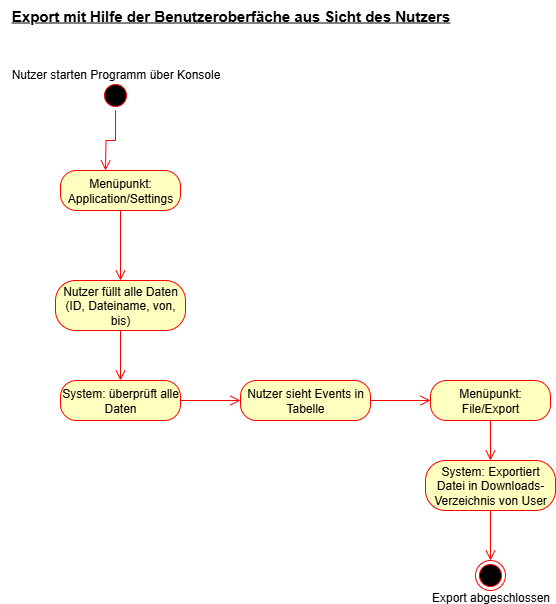

The diagram above was exported from draw.io. Its source (the exported page's mxGraphModel, read from the mxfile embedded in the PNG):
<mxGraphModel dx="690" dy="593" grid="1" gridSize="10" guides="1" tooltips="1" connect="1" arrows="1" fold="1" page="1" pageScale="1" pageWidth="827" pageHeight="1169" math="0" shadow="0">
  <root>
    <mxCell id="0" />
    <mxCell id="1" parent="0" />
    <mxCell id="7lb5vPvzzsfJ6qz2o3h9-1" value="Nutzer starten Programm über Konsole&lt;div&gt;&lt;br&gt;&lt;/div&gt;&lt;div&gt;&lt;br&gt;&lt;/div&gt;&lt;div&gt;&lt;br&gt;&lt;/div&gt;" style="ellipse;html=1;shape=startState;fillColor=#000000;strokeColor=#ff0000;" parent="1" vertex="1">
      <mxGeometry x="110" y="90" width="30" height="30" as="geometry" />
    </mxCell>
    <mxCell id="7lb5vPvzzsfJ6qz2o3h9-2" value="" style="edgeStyle=orthogonalEdgeStyle;html=1;verticalAlign=bottom;endArrow=open;endSize=8;strokeColor=#ff0000;rounded=0;" parent="1" source="7lb5vPvzzsfJ6qz2o3h9-1" edge="1">
      <mxGeometry relative="1" as="geometry">
        <mxPoint x="115" y="180" as="targetPoint" />
      </mxGeometry>
    </mxCell>
    <mxCell id="7lb5vPvzzsfJ6qz2o3h9-3" value="&lt;font style=&quot;font-size: 15px;&quot;&gt;&lt;b&gt;&lt;u&gt;Export mit Hilfe der Benutzeroberfäche aus Sicht des Nutzers&lt;/u&gt;&lt;/b&gt;&lt;/font&gt;" style="text;html=1;align=center;verticalAlign=middle;resizable=0;points=[];autosize=1;strokeColor=none;fillColor=none;" parent="1" vertex="1">
      <mxGeometry x="10" y="10" width="460" height="30" as="geometry" />
    </mxCell>
    <mxCell id="7lb5vPvzzsfJ6qz2o3h9-4" value="Menüpunkt: Application/Settings" style="rounded=1;whiteSpace=wrap;html=1;arcSize=40;fontColor=#000000;fillColor=#ffffc0;strokeColor=#ff0000;" parent="1" vertex="1">
      <mxGeometry x="70" y="180" width="120" height="40" as="geometry" />
    </mxCell>
    <mxCell id="7lb5vPvzzsfJ6qz2o3h9-5" value="" style="edgeStyle=orthogonalEdgeStyle;html=1;verticalAlign=bottom;endArrow=open;endSize=8;strokeColor=#ff0000;rounded=0;entryX=0.5;entryY=0;entryDx=0;entryDy=0;" parent="1" source="7lb5vPvzzsfJ6qz2o3h9-4" target="7lb5vPvzzsfJ6qz2o3h9-6" edge="1">
      <mxGeometry relative="1" as="geometry">
        <mxPoint x="130" y="280" as="targetPoint" />
      </mxGeometry>
    </mxCell>
    <mxCell id="7lb5vPvzzsfJ6qz2o3h9-6" value="Nutzer füllt alle Daten (ID, Dateiname, von, bis)" style="rounded=1;whiteSpace=wrap;html=1;arcSize=40;fontColor=#000000;fillColor=#ffffc0;strokeColor=#ff0000;" parent="1" vertex="1">
      <mxGeometry x="65" y="290" width="130" height="50" as="geometry" />
    </mxCell>
    <mxCell id="7lb5vPvzzsfJ6qz2o3h9-7" value="" style="edgeStyle=orthogonalEdgeStyle;html=1;verticalAlign=bottom;endArrow=open;endSize=8;strokeColor=#ff0000;rounded=0;entryX=0.5;entryY=0;entryDx=0;entryDy=0;" parent="1" source="7lb5vPvzzsfJ6qz2o3h9-6" target="7lb5vPvzzsfJ6qz2o3h9-8" edge="1">
      <mxGeometry relative="1" as="geometry">
        <mxPoint x="140" y="470" as="targetPoint" />
      </mxGeometry>
    </mxCell>
    <mxCell id="7lb5vPvzzsfJ6qz2o3h9-8" value="System: überprüft alle Daten" style="rounded=1;whiteSpace=wrap;html=1;arcSize=40;fontColor=#000000;fillColor=#ffffc0;strokeColor=#ff0000;" parent="1" vertex="1">
      <mxGeometry x="70" y="390" width="120" height="40" as="geometry" />
    </mxCell>
    <mxCell id="7lb5vPvzzsfJ6qz2o3h9-9" value="" style="edgeStyle=orthogonalEdgeStyle;html=1;verticalAlign=bottom;endArrow=open;endSize=8;strokeColor=#ff0000;rounded=0;entryX=0;entryY=0.5;entryDx=0;entryDy=0;" parent="1" source="7lb5vPvzzsfJ6qz2o3h9-8" target="7lb5vPvzzsfJ6qz2o3h9-10" edge="1">
      <mxGeometry relative="1" as="geometry">
        <mxPoint x="140" y="620" as="targetPoint" />
      </mxGeometry>
    </mxCell>
    <mxCell id="7lb5vPvzzsfJ6qz2o3h9-10" value="Nutzer sieht Events in Tabelle" style="rounded=1;whiteSpace=wrap;html=1;arcSize=40;fontColor=#000000;fillColor=#ffffc0;strokeColor=#ff0000;" parent="1" vertex="1">
      <mxGeometry x="250" y="390" width="130" height="40" as="geometry" />
    </mxCell>
    <mxCell id="7lb5vPvzzsfJ6qz2o3h9-11" value="" style="edgeStyle=orthogonalEdgeStyle;html=1;verticalAlign=bottom;endArrow=open;endSize=8;strokeColor=#ff0000;rounded=0;entryX=0;entryY=0.5;entryDx=0;entryDy=0;" parent="1" source="7lb5vPvzzsfJ6qz2o3h9-10" target="7lb5vPvzzsfJ6qz2o3h9-12" edge="1">
      <mxGeometry relative="1" as="geometry">
        <mxPoint x="310" y="640" as="targetPoint" />
      </mxGeometry>
    </mxCell>
    <mxCell id="7lb5vPvzzsfJ6qz2o3h9-12" value="Menüpunkt: File/Export" style="rounded=1;whiteSpace=wrap;html=1;arcSize=40;fontColor=#000000;fillColor=#ffffc0;strokeColor=#ff0000;" parent="1" vertex="1">
      <mxGeometry x="440" y="390" width="120" height="40" as="geometry" />
    </mxCell>
    <mxCell id="7lb5vPvzzsfJ6qz2o3h9-13" value="" style="edgeStyle=orthogonalEdgeStyle;html=1;verticalAlign=bottom;endArrow=open;endSize=8;strokeColor=#ff0000;rounded=0;entryX=0.5;entryY=0;entryDx=0;entryDy=0;" parent="1" source="7lb5vPvzzsfJ6qz2o3h9-12" target="7lb5vPvzzsfJ6qz2o3h9-14" edge="1">
      <mxGeometry relative="1" as="geometry">
        <mxPoint x="540" y="570" as="targetPoint" />
      </mxGeometry>
    </mxCell>
    <mxCell id="7lb5vPvzzsfJ6qz2o3h9-14" value="System: Exportiert Datei in Downloads-Verzeichnis von User" style="rounded=1;whiteSpace=wrap;html=1;arcSize=40;fontColor=#000000;fillColor=#ffffc0;strokeColor=#ff0000;" parent="1" vertex="1">
      <mxGeometry x="435" y="470" width="130" height="50" as="geometry" />
    </mxCell>
    <mxCell id="7lb5vPvzzsfJ6qz2o3h9-15" value="" style="edgeStyle=orthogonalEdgeStyle;html=1;verticalAlign=bottom;endArrow=open;endSize=8;strokeColor=#ff0000;rounded=0;entryX=0.5;entryY=0;entryDx=0;entryDy=0;" parent="1" source="7lb5vPvzzsfJ6qz2o3h9-14" target="7lb5vPvzzsfJ6qz2o3h9-18" edge="1">
      <mxGeometry relative="1" as="geometry">
        <mxPoint x="560" y="690" as="targetPoint" />
      </mxGeometry>
    </mxCell>
    <mxCell id="7lb5vPvzzsfJ6qz2o3h9-18" value="&lt;div&gt;&lt;br&gt;&lt;/div&gt;&lt;div&gt;&lt;br&gt;&lt;/div&gt;&lt;div&gt;&lt;br&gt;&lt;/div&gt;Export abgeschlossen" style="ellipse;html=1;shape=endState;fillColor=#000000;strokeColor=#ff0000;" parent="1" vertex="1">
      <mxGeometry x="485" y="570" width="30" height="30" as="geometry" />
    </mxCell>
  </root>
</mxGraphModel>